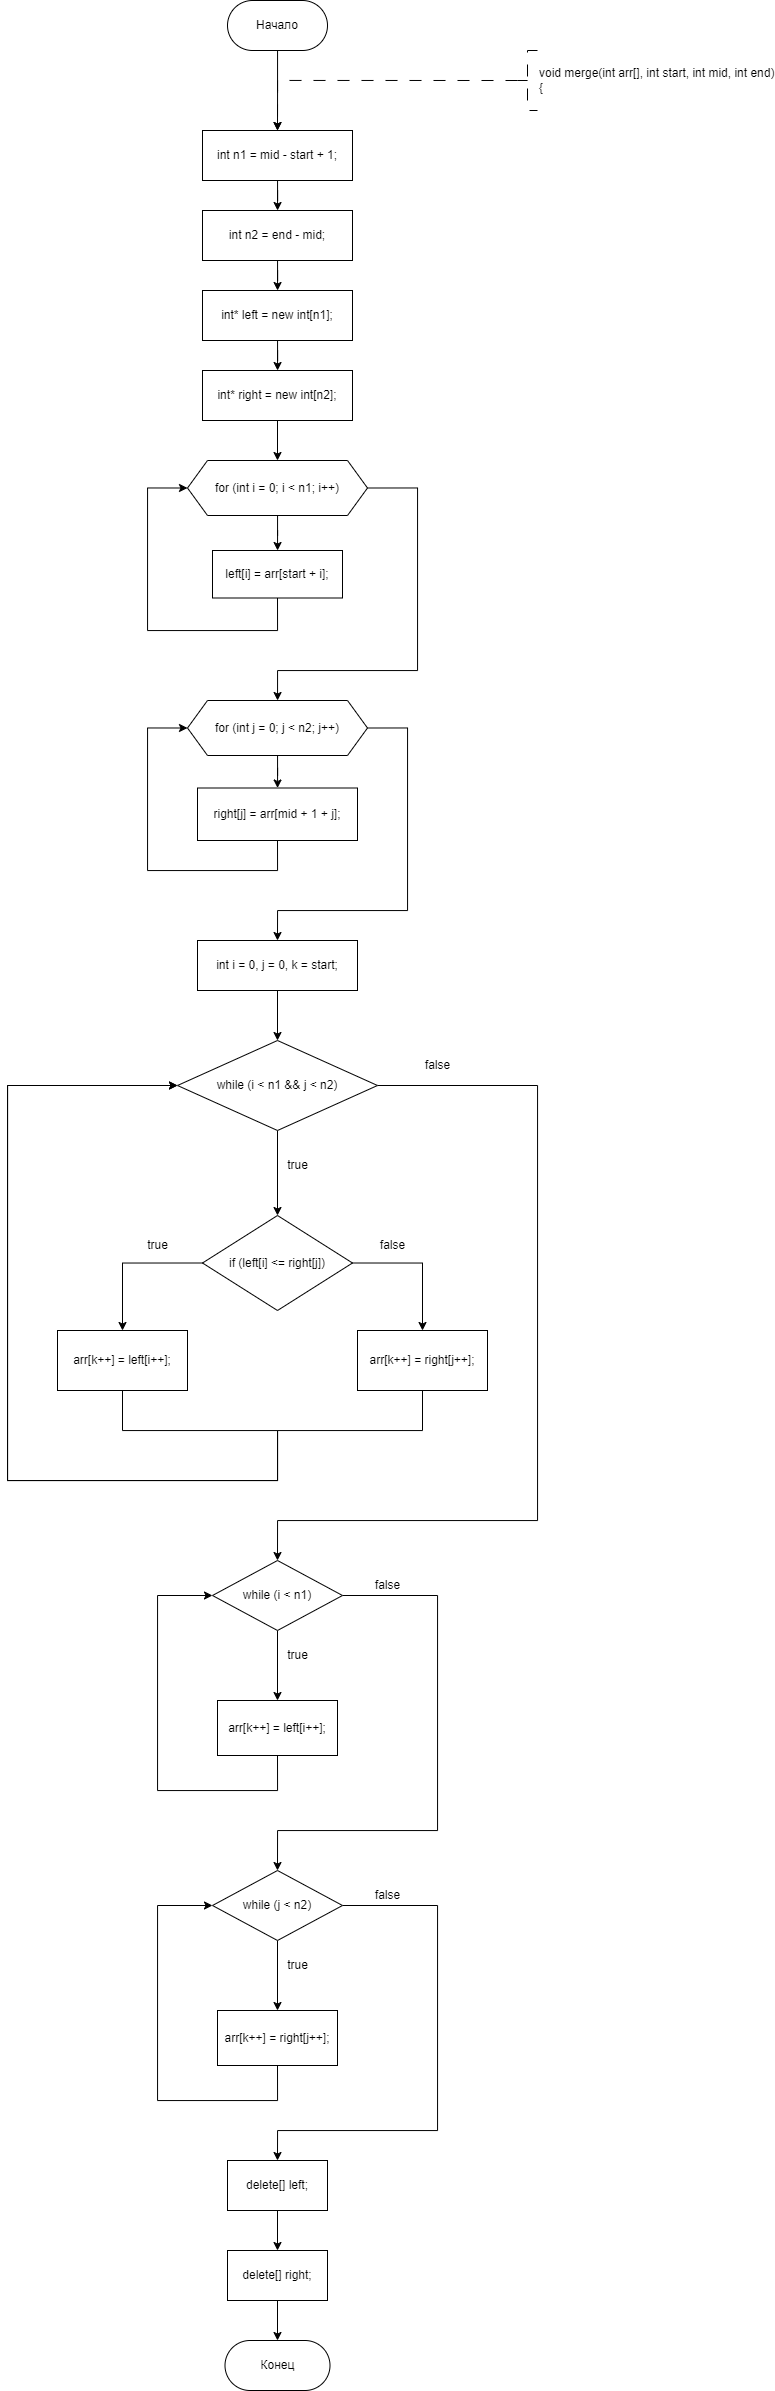

The diagram above was exported from draw.io. Its source (the exported page's mxGraphModel, read from the mxfile embedded in the PNG):
<mxGraphModel dx="1187" dy="787" grid="1" gridSize="10" guides="1" tooltips="1" connect="1" arrows="1" fold="1" page="1" pageScale="1" pageWidth="827" pageHeight="1169" math="0" shadow="0">
  <root>
    <mxCell id="WIyWlLk6GJQsqaUBKTNV-0" />
    <mxCell id="WIyWlLk6GJQsqaUBKTNV-1" parent="WIyWlLk6GJQsqaUBKTNV-0" />
    <mxCell id="pnHCZSPmWgZ_sXGZOYOA-25" value="" style="edgeStyle=orthogonalEdgeStyle;rounded=0;orthogonalLoop=1;jettySize=auto;html=1;entryX=0.5;entryY=0;entryDx=0;entryDy=0;" parent="WIyWlLk6GJQsqaUBKTNV-1" source="dYgHVHrbeeza2v35h9Vv-1" edge="1">
      <mxGeometry relative="1" as="geometry">
        <mxPoint x="360" y="210" as="targetPoint" />
      </mxGeometry>
    </mxCell>
    <mxCell id="dYgHVHrbeeza2v35h9Vv-1" value="Начало" style="rounded=1;whiteSpace=wrap;html=1;arcSize=50;" parent="WIyWlLk6GJQsqaUBKTNV-1" vertex="1">
      <mxGeometry x="310" y="80" width="100" height="50" as="geometry" />
    </mxCell>
    <mxCell id="dYgHVHrbeeza2v35h9Vv-3" value="&lt;div&gt;void merge(int arr[], int start, int mid, int end)&lt;/div&gt;&lt;div&gt;{&lt;/div&gt;" style="strokeWidth=1;html=1;shape=mxgraph.flowchart.annotation_2;align=left;labelPosition=right;pointerEvents=1;dashed=1;dashPattern=12 12;" parent="WIyWlLk6GJQsqaUBKTNV-1" vertex="1">
      <mxGeometry x="600" y="130" width="20" height="60" as="geometry" />
    </mxCell>
    <mxCell id="dYgHVHrbeeza2v35h9Vv-128" value="Конец" style="rounded=1;whiteSpace=wrap;html=1;arcSize=50;" parent="WIyWlLk6GJQsqaUBKTNV-1" vertex="1">
      <mxGeometry x="307.5" y="2420" width="105" height="50" as="geometry" />
    </mxCell>
    <mxCell id="pnHCZSPmWgZ_sXGZOYOA-0" value="" style="edgeStyle=orthogonalEdgeStyle;rounded=0;orthogonalLoop=1;jettySize=auto;html=1;strokeWidth=1;dashed=1;dashPattern=12 12;exitX=0;exitY=0.5;exitDx=0;exitDy=0;exitPerimeter=0;entryX=0.5;entryY=0;entryDx=0;entryDy=0;" parent="WIyWlLk6GJQsqaUBKTNV-1" source="dYgHVHrbeeza2v35h9Vv-3" edge="1">
      <mxGeometry relative="1" as="geometry">
        <Array as="points">
          <mxPoint x="360" y="160" />
        </Array>
        <mxPoint x="360" y="210" as="targetPoint" />
        <mxPoint x="690.51" y="260" as="sourcePoint" />
      </mxGeometry>
    </mxCell>
    <mxCell id="6DKNxDZn2-YfIX9dpprz-61" value="" style="edgeStyle=orthogonalEdgeStyle;rounded=0;orthogonalLoop=1;jettySize=auto;html=1;" edge="1" parent="WIyWlLk6GJQsqaUBKTNV-1" source="6DKNxDZn2-YfIX9dpprz-59" target="6DKNxDZn2-YfIX9dpprz-60">
      <mxGeometry relative="1" as="geometry" />
    </mxCell>
    <mxCell id="6DKNxDZn2-YfIX9dpprz-59" value="int n1 = mid - start + 1;" style="whiteSpace=wrap;html=1;" vertex="1" parent="WIyWlLk6GJQsqaUBKTNV-1">
      <mxGeometry x="285" y="210" width="150" height="50" as="geometry" />
    </mxCell>
    <mxCell id="6DKNxDZn2-YfIX9dpprz-63" value="" style="edgeStyle=orthogonalEdgeStyle;rounded=0;orthogonalLoop=1;jettySize=auto;html=1;" edge="1" parent="WIyWlLk6GJQsqaUBKTNV-1" source="6DKNxDZn2-YfIX9dpprz-60" target="6DKNxDZn2-YfIX9dpprz-62">
      <mxGeometry relative="1" as="geometry" />
    </mxCell>
    <mxCell id="6DKNxDZn2-YfIX9dpprz-60" value="int n2 = end - mid;" style="whiteSpace=wrap;html=1;" vertex="1" parent="WIyWlLk6GJQsqaUBKTNV-1">
      <mxGeometry x="285" y="290" width="150" height="50" as="geometry" />
    </mxCell>
    <mxCell id="6DKNxDZn2-YfIX9dpprz-65" value="" style="edgeStyle=orthogonalEdgeStyle;rounded=0;orthogonalLoop=1;jettySize=auto;html=1;" edge="1" parent="WIyWlLk6GJQsqaUBKTNV-1" source="6DKNxDZn2-YfIX9dpprz-62" target="6DKNxDZn2-YfIX9dpprz-64">
      <mxGeometry relative="1" as="geometry" />
    </mxCell>
    <mxCell id="6DKNxDZn2-YfIX9dpprz-62" value="int* left = new int[n1];" style="whiteSpace=wrap;html=1;" vertex="1" parent="WIyWlLk6GJQsqaUBKTNV-1">
      <mxGeometry x="285" y="370" width="150" height="50" as="geometry" />
    </mxCell>
    <mxCell id="6DKNxDZn2-YfIX9dpprz-67" value="" style="edgeStyle=orthogonalEdgeStyle;rounded=0;orthogonalLoop=1;jettySize=auto;html=1;" edge="1" parent="WIyWlLk6GJQsqaUBKTNV-1" source="6DKNxDZn2-YfIX9dpprz-64" target="6DKNxDZn2-YfIX9dpprz-66">
      <mxGeometry relative="1" as="geometry" />
    </mxCell>
    <mxCell id="6DKNxDZn2-YfIX9dpprz-64" value="int* right = new int[n2];" style="whiteSpace=wrap;html=1;" vertex="1" parent="WIyWlLk6GJQsqaUBKTNV-1">
      <mxGeometry x="285" y="450" width="150" height="50" as="geometry" />
    </mxCell>
    <mxCell id="6DKNxDZn2-YfIX9dpprz-69" value="" style="edgeStyle=orthogonalEdgeStyle;rounded=0;orthogonalLoop=1;jettySize=auto;html=1;" edge="1" parent="WIyWlLk6GJQsqaUBKTNV-1" source="6DKNxDZn2-YfIX9dpprz-66" target="6DKNxDZn2-YfIX9dpprz-68">
      <mxGeometry relative="1" as="geometry" />
    </mxCell>
    <mxCell id="6DKNxDZn2-YfIX9dpprz-75" style="edgeStyle=orthogonalEdgeStyle;rounded=0;orthogonalLoop=1;jettySize=auto;html=1;exitX=1;exitY=0.5;exitDx=0;exitDy=0;" edge="1" parent="WIyWlLk6GJQsqaUBKTNV-1" source="6DKNxDZn2-YfIX9dpprz-66" target="6DKNxDZn2-YfIX9dpprz-72">
      <mxGeometry relative="1" as="geometry">
        <Array as="points">
          <mxPoint x="500" y="567" />
          <mxPoint x="500" y="750" />
          <mxPoint x="360" y="750" />
        </Array>
      </mxGeometry>
    </mxCell>
    <mxCell id="6DKNxDZn2-YfIX9dpprz-66" value="for (int i = 0; i &lt; n1; i++)" style="shape=hexagon;perimeter=hexagonPerimeter2;whiteSpace=wrap;html=1;fixedSize=1;" vertex="1" parent="WIyWlLk6GJQsqaUBKTNV-1">
      <mxGeometry x="270" y="540" width="180" height="55" as="geometry" />
    </mxCell>
    <mxCell id="6DKNxDZn2-YfIX9dpprz-70" style="edgeStyle=orthogonalEdgeStyle;rounded=0;orthogonalLoop=1;jettySize=auto;html=1;exitX=0.5;exitY=1;exitDx=0;exitDy=0;entryX=0;entryY=0.5;entryDx=0;entryDy=0;" edge="1" parent="WIyWlLk6GJQsqaUBKTNV-1" source="6DKNxDZn2-YfIX9dpprz-68" target="6DKNxDZn2-YfIX9dpprz-66">
      <mxGeometry relative="1" as="geometry">
        <Array as="points">
          <mxPoint x="360" y="710" />
          <mxPoint x="230" y="710" />
          <mxPoint x="230" y="567" />
        </Array>
      </mxGeometry>
    </mxCell>
    <mxCell id="6DKNxDZn2-YfIX9dpprz-68" value="left[i] = arr[start + i];" style="whiteSpace=wrap;html=1;" vertex="1" parent="WIyWlLk6GJQsqaUBKTNV-1">
      <mxGeometry x="295" y="630" width="130" height="47.5" as="geometry" />
    </mxCell>
    <mxCell id="6DKNxDZn2-YfIX9dpprz-71" value="" style="edgeStyle=orthogonalEdgeStyle;rounded=0;orthogonalLoop=1;jettySize=auto;html=1;" edge="1" parent="WIyWlLk6GJQsqaUBKTNV-1" source="6DKNxDZn2-YfIX9dpprz-72" target="6DKNxDZn2-YfIX9dpprz-74">
      <mxGeometry relative="1" as="geometry" />
    </mxCell>
    <mxCell id="6DKNxDZn2-YfIX9dpprz-77" style="edgeStyle=orthogonalEdgeStyle;rounded=0;orthogonalLoop=1;jettySize=auto;html=1;exitX=1;exitY=0.5;exitDx=0;exitDy=0;entryX=0.5;entryY=0;entryDx=0;entryDy=0;" edge="1" parent="WIyWlLk6GJQsqaUBKTNV-1" source="6DKNxDZn2-YfIX9dpprz-72" target="6DKNxDZn2-YfIX9dpprz-76">
      <mxGeometry relative="1" as="geometry">
        <Array as="points">
          <mxPoint x="490" y="808" />
          <mxPoint x="490" y="990" />
          <mxPoint x="360" y="990" />
        </Array>
      </mxGeometry>
    </mxCell>
    <mxCell id="6DKNxDZn2-YfIX9dpprz-72" value="for (int j = 0; j &amp;lt; n2; j++)" style="shape=hexagon;perimeter=hexagonPerimeter2;whiteSpace=wrap;html=1;fixedSize=1;" vertex="1" parent="WIyWlLk6GJQsqaUBKTNV-1">
      <mxGeometry x="270" y="780" width="180" height="55" as="geometry" />
    </mxCell>
    <mxCell id="6DKNxDZn2-YfIX9dpprz-73" style="edgeStyle=orthogonalEdgeStyle;rounded=0;orthogonalLoop=1;jettySize=auto;html=1;exitX=0.5;exitY=1;exitDx=0;exitDy=0;entryX=0;entryY=0.5;entryDx=0;entryDy=0;" edge="1" parent="WIyWlLk6GJQsqaUBKTNV-1" source="6DKNxDZn2-YfIX9dpprz-74" target="6DKNxDZn2-YfIX9dpprz-72">
      <mxGeometry relative="1" as="geometry">
        <Array as="points">
          <mxPoint x="360" y="950" />
          <mxPoint x="230" y="950" />
          <mxPoint x="230" y="807" />
        </Array>
      </mxGeometry>
    </mxCell>
    <mxCell id="6DKNxDZn2-YfIX9dpprz-74" value="right[j] = arr[mid + 1 + j];" style="whiteSpace=wrap;html=1;" vertex="1" parent="WIyWlLk6GJQsqaUBKTNV-1">
      <mxGeometry x="280" y="867.5" width="160" height="52.5" as="geometry" />
    </mxCell>
    <mxCell id="6DKNxDZn2-YfIX9dpprz-79" value="" style="edgeStyle=orthogonalEdgeStyle;rounded=0;orthogonalLoop=1;jettySize=auto;html=1;" edge="1" parent="WIyWlLk6GJQsqaUBKTNV-1" source="6DKNxDZn2-YfIX9dpprz-76" target="6DKNxDZn2-YfIX9dpprz-78">
      <mxGeometry relative="1" as="geometry" />
    </mxCell>
    <mxCell id="6DKNxDZn2-YfIX9dpprz-76" value="int i = 0, j = 0, k = start;" style="whiteSpace=wrap;html=1;" vertex="1" parent="WIyWlLk6GJQsqaUBKTNV-1">
      <mxGeometry x="280" y="1020" width="160" height="50" as="geometry" />
    </mxCell>
    <mxCell id="6DKNxDZn2-YfIX9dpprz-81" value="" style="edgeStyle=orthogonalEdgeStyle;rounded=0;orthogonalLoop=1;jettySize=auto;html=1;" edge="1" parent="WIyWlLk6GJQsqaUBKTNV-1" source="6DKNxDZn2-YfIX9dpprz-78" target="6DKNxDZn2-YfIX9dpprz-80">
      <mxGeometry relative="1" as="geometry" />
    </mxCell>
    <mxCell id="6DKNxDZn2-YfIX9dpprz-106" style="edgeStyle=orthogonalEdgeStyle;rounded=0;orthogonalLoop=1;jettySize=auto;html=1;exitX=1;exitY=0.5;exitDx=0;exitDy=0;entryX=0.5;entryY=0;entryDx=0;entryDy=0;" edge="1" parent="WIyWlLk6GJQsqaUBKTNV-1" source="6DKNxDZn2-YfIX9dpprz-78" target="6DKNxDZn2-YfIX9dpprz-92">
      <mxGeometry relative="1" as="geometry">
        <Array as="points">
          <mxPoint x="620" y="1165" />
          <mxPoint x="620" y="1600" />
          <mxPoint x="360" y="1600" />
        </Array>
      </mxGeometry>
    </mxCell>
    <mxCell id="6DKNxDZn2-YfIX9dpprz-78" value="while (i &amp;lt; n1 &amp;amp;&amp;amp; j &amp;lt; n2)" style="rhombus;whiteSpace=wrap;html=1;" vertex="1" parent="WIyWlLk6GJQsqaUBKTNV-1">
      <mxGeometry x="260" y="1120" width="200" height="90" as="geometry" />
    </mxCell>
    <mxCell id="6DKNxDZn2-YfIX9dpprz-85" style="edgeStyle=orthogonalEdgeStyle;rounded=0;orthogonalLoop=1;jettySize=auto;html=1;exitX=0;exitY=0.5;exitDx=0;exitDy=0;entryX=0.5;entryY=0;entryDx=0;entryDy=0;" edge="1" parent="WIyWlLk6GJQsqaUBKTNV-1" source="6DKNxDZn2-YfIX9dpprz-80" target="6DKNxDZn2-YfIX9dpprz-84">
      <mxGeometry relative="1" as="geometry" />
    </mxCell>
    <mxCell id="6DKNxDZn2-YfIX9dpprz-87" style="edgeStyle=orthogonalEdgeStyle;rounded=0;orthogonalLoop=1;jettySize=auto;html=1;exitX=1;exitY=0.5;exitDx=0;exitDy=0;entryX=0.5;entryY=0;entryDx=0;entryDy=0;" edge="1" parent="WIyWlLk6GJQsqaUBKTNV-1" source="6DKNxDZn2-YfIX9dpprz-80" target="6DKNxDZn2-YfIX9dpprz-86">
      <mxGeometry relative="1" as="geometry" />
    </mxCell>
    <mxCell id="6DKNxDZn2-YfIX9dpprz-80" value="if (left[i] &lt;= right[j])" style="rhombus;whiteSpace=wrap;html=1;" vertex="1" parent="WIyWlLk6GJQsqaUBKTNV-1">
      <mxGeometry x="285" y="1295" width="150" height="95" as="geometry" />
    </mxCell>
    <mxCell id="6DKNxDZn2-YfIX9dpprz-82" value="true" style="text;html=1;align=center;verticalAlign=middle;resizable=0;points=[];autosize=1;strokeColor=none;fillColor=none;" vertex="1" parent="WIyWlLk6GJQsqaUBKTNV-1">
      <mxGeometry x="360" y="1230" width="40" height="30" as="geometry" />
    </mxCell>
    <mxCell id="6DKNxDZn2-YfIX9dpprz-83" value="true" style="text;html=1;align=center;verticalAlign=middle;resizable=0;points=[];autosize=1;strokeColor=none;fillColor=none;" vertex="1" parent="WIyWlLk6GJQsqaUBKTNV-1">
      <mxGeometry x="220" y="1310" width="40" height="30" as="geometry" />
    </mxCell>
    <mxCell id="6DKNxDZn2-YfIX9dpprz-90" style="edgeStyle=orthogonalEdgeStyle;rounded=0;orthogonalLoop=1;jettySize=auto;html=1;exitX=0.5;exitY=1;exitDx=0;exitDy=0;entryX=0;entryY=0.5;entryDx=0;entryDy=0;" edge="1" parent="WIyWlLk6GJQsqaUBKTNV-1" source="6DKNxDZn2-YfIX9dpprz-84" target="6DKNxDZn2-YfIX9dpprz-78">
      <mxGeometry relative="1" as="geometry">
        <Array as="points">
          <mxPoint x="205" y="1510" />
          <mxPoint x="360" y="1510" />
          <mxPoint x="360" y="1560" />
          <mxPoint x="90" y="1560" />
          <mxPoint x="90" y="1165" />
        </Array>
      </mxGeometry>
    </mxCell>
    <mxCell id="6DKNxDZn2-YfIX9dpprz-84" value="arr[k++] = left[i++];" style="whiteSpace=wrap;html=1;" vertex="1" parent="WIyWlLk6GJQsqaUBKTNV-1">
      <mxGeometry x="140" y="1410" width="130" height="60" as="geometry" />
    </mxCell>
    <mxCell id="6DKNxDZn2-YfIX9dpprz-91" style="edgeStyle=orthogonalEdgeStyle;rounded=0;orthogonalLoop=1;jettySize=auto;html=1;exitX=0.5;exitY=1;exitDx=0;exitDy=0;entryX=0;entryY=0.5;entryDx=0;entryDy=0;" edge="1" parent="WIyWlLk6GJQsqaUBKTNV-1" source="6DKNxDZn2-YfIX9dpprz-86" target="6DKNxDZn2-YfIX9dpprz-78">
      <mxGeometry relative="1" as="geometry">
        <Array as="points">
          <mxPoint x="505" y="1510" />
          <mxPoint x="360" y="1510" />
          <mxPoint x="360" y="1560" />
          <mxPoint x="90" y="1560" />
          <mxPoint x="90" y="1165" />
        </Array>
      </mxGeometry>
    </mxCell>
    <mxCell id="6DKNxDZn2-YfIX9dpprz-86" value="arr[k++] = right[j++];" style="whiteSpace=wrap;html=1;" vertex="1" parent="WIyWlLk6GJQsqaUBKTNV-1">
      <mxGeometry x="440" y="1410" width="130" height="60" as="geometry" />
    </mxCell>
    <mxCell id="6DKNxDZn2-YfIX9dpprz-88" value="false" style="text;html=1;align=center;verticalAlign=middle;resizable=0;points=[];autosize=1;strokeColor=none;fillColor=none;" vertex="1" parent="WIyWlLk6GJQsqaUBKTNV-1">
      <mxGeometry x="450" y="1310" width="50" height="30" as="geometry" />
    </mxCell>
    <mxCell id="6DKNxDZn2-YfIX9dpprz-89" value="false" style="text;html=1;align=center;verticalAlign=middle;resizable=0;points=[];autosize=1;strokeColor=none;fillColor=none;" vertex="1" parent="WIyWlLk6GJQsqaUBKTNV-1">
      <mxGeometry x="495" y="1130" width="50" height="30" as="geometry" />
    </mxCell>
    <mxCell id="6DKNxDZn2-YfIX9dpprz-94" value="" style="edgeStyle=orthogonalEdgeStyle;rounded=0;orthogonalLoop=1;jettySize=auto;html=1;" edge="1" parent="WIyWlLk6GJQsqaUBKTNV-1" source="6DKNxDZn2-YfIX9dpprz-92" target="6DKNxDZn2-YfIX9dpprz-93">
      <mxGeometry relative="1" as="geometry" />
    </mxCell>
    <mxCell id="6DKNxDZn2-YfIX9dpprz-104" style="edgeStyle=orthogonalEdgeStyle;rounded=0;orthogonalLoop=1;jettySize=auto;html=1;exitX=1;exitY=0.5;exitDx=0;exitDy=0;entryX=0.5;entryY=0;entryDx=0;entryDy=0;" edge="1" parent="WIyWlLk6GJQsqaUBKTNV-1" source="6DKNxDZn2-YfIX9dpprz-92" target="6DKNxDZn2-YfIX9dpprz-99">
      <mxGeometry relative="1" as="geometry">
        <Array as="points">
          <mxPoint x="520" y="1675" />
          <mxPoint x="520" y="1910" />
          <mxPoint x="360" y="1910" />
        </Array>
      </mxGeometry>
    </mxCell>
    <mxCell id="6DKNxDZn2-YfIX9dpprz-92" value="while (i &amp;lt; n1)" style="rhombus;whiteSpace=wrap;html=1;" vertex="1" parent="WIyWlLk6GJQsqaUBKTNV-1">
      <mxGeometry x="295" y="1640" width="130" height="70" as="geometry" />
    </mxCell>
    <mxCell id="6DKNxDZn2-YfIX9dpprz-95" style="edgeStyle=orthogonalEdgeStyle;rounded=0;orthogonalLoop=1;jettySize=auto;html=1;exitX=0.5;exitY=1;exitDx=0;exitDy=0;entryX=0;entryY=0.5;entryDx=0;entryDy=0;" edge="1" parent="WIyWlLk6GJQsqaUBKTNV-1" source="6DKNxDZn2-YfIX9dpprz-93" target="6DKNxDZn2-YfIX9dpprz-92">
      <mxGeometry relative="1" as="geometry">
        <Array as="points">
          <mxPoint x="360" y="1870" />
          <mxPoint x="240" y="1870" />
          <mxPoint x="240" y="1675" />
        </Array>
      </mxGeometry>
    </mxCell>
    <mxCell id="6DKNxDZn2-YfIX9dpprz-93" value="arr[k++] = left[i++];" style="whiteSpace=wrap;html=1;" vertex="1" parent="WIyWlLk6GJQsqaUBKTNV-1">
      <mxGeometry x="300" y="1780" width="120" height="55" as="geometry" />
    </mxCell>
    <mxCell id="6DKNxDZn2-YfIX9dpprz-96" value="true" style="text;html=1;align=center;verticalAlign=middle;resizable=0;points=[];autosize=1;strokeColor=none;fillColor=none;" vertex="1" parent="WIyWlLk6GJQsqaUBKTNV-1">
      <mxGeometry x="360" y="1720" width="40" height="30" as="geometry" />
    </mxCell>
    <mxCell id="6DKNxDZn2-YfIX9dpprz-97" value="false" style="text;html=1;align=center;verticalAlign=middle;resizable=0;points=[];autosize=1;strokeColor=none;fillColor=none;" vertex="1" parent="WIyWlLk6GJQsqaUBKTNV-1">
      <mxGeometry x="445" y="1650" width="50" height="30" as="geometry" />
    </mxCell>
    <mxCell id="6DKNxDZn2-YfIX9dpprz-98" value="" style="edgeStyle=orthogonalEdgeStyle;rounded=0;orthogonalLoop=1;jettySize=auto;html=1;" edge="1" parent="WIyWlLk6GJQsqaUBKTNV-1" source="6DKNxDZn2-YfIX9dpprz-99" target="6DKNxDZn2-YfIX9dpprz-101">
      <mxGeometry relative="1" as="geometry" />
    </mxCell>
    <mxCell id="6DKNxDZn2-YfIX9dpprz-110" style="edgeStyle=orthogonalEdgeStyle;rounded=0;orthogonalLoop=1;jettySize=auto;html=1;exitX=1;exitY=0.5;exitDx=0;exitDy=0;entryX=0.5;entryY=0;entryDx=0;entryDy=0;" edge="1" parent="WIyWlLk6GJQsqaUBKTNV-1" source="6DKNxDZn2-YfIX9dpprz-99" target="6DKNxDZn2-YfIX9dpprz-107">
      <mxGeometry relative="1" as="geometry">
        <Array as="points">
          <mxPoint x="520" y="1985" />
          <mxPoint x="520" y="2210" />
          <mxPoint x="360" y="2210" />
        </Array>
      </mxGeometry>
    </mxCell>
    <mxCell id="6DKNxDZn2-YfIX9dpprz-99" value="while (j &amp;lt; n2)" style="rhombus;whiteSpace=wrap;html=1;" vertex="1" parent="WIyWlLk6GJQsqaUBKTNV-1">
      <mxGeometry x="295" y="1950" width="130" height="70" as="geometry" />
    </mxCell>
    <mxCell id="6DKNxDZn2-YfIX9dpprz-100" style="edgeStyle=orthogonalEdgeStyle;rounded=0;orthogonalLoop=1;jettySize=auto;html=1;exitX=0.5;exitY=1;exitDx=0;exitDy=0;entryX=0;entryY=0.5;entryDx=0;entryDy=0;" edge="1" parent="WIyWlLk6GJQsqaUBKTNV-1" source="6DKNxDZn2-YfIX9dpprz-101" target="6DKNxDZn2-YfIX9dpprz-99">
      <mxGeometry relative="1" as="geometry">
        <Array as="points">
          <mxPoint x="360" y="2180" />
          <mxPoint x="240" y="2180" />
          <mxPoint x="240" y="1985" />
        </Array>
      </mxGeometry>
    </mxCell>
    <mxCell id="6DKNxDZn2-YfIX9dpprz-101" value="arr[k++] = right[j++];" style="whiteSpace=wrap;html=1;" vertex="1" parent="WIyWlLk6GJQsqaUBKTNV-1">
      <mxGeometry x="300" y="2090" width="120" height="55" as="geometry" />
    </mxCell>
    <mxCell id="6DKNxDZn2-YfIX9dpprz-102" value="true" style="text;html=1;align=center;verticalAlign=middle;resizable=0;points=[];autosize=1;strokeColor=none;fillColor=none;" vertex="1" parent="WIyWlLk6GJQsqaUBKTNV-1">
      <mxGeometry x="360" y="2030" width="40" height="30" as="geometry" />
    </mxCell>
    <mxCell id="6DKNxDZn2-YfIX9dpprz-103" value="false" style="text;html=1;align=center;verticalAlign=middle;resizable=0;points=[];autosize=1;strokeColor=none;fillColor=none;" vertex="1" parent="WIyWlLk6GJQsqaUBKTNV-1">
      <mxGeometry x="445" y="1960" width="50" height="30" as="geometry" />
    </mxCell>
    <mxCell id="6DKNxDZn2-YfIX9dpprz-109" value="" style="edgeStyle=orthogonalEdgeStyle;rounded=0;orthogonalLoop=1;jettySize=auto;html=1;" edge="1" parent="WIyWlLk6GJQsqaUBKTNV-1" source="6DKNxDZn2-YfIX9dpprz-107" target="6DKNxDZn2-YfIX9dpprz-108">
      <mxGeometry relative="1" as="geometry" />
    </mxCell>
    <mxCell id="6DKNxDZn2-YfIX9dpprz-107" value="delete[] left;" style="whiteSpace=wrap;html=1;" vertex="1" parent="WIyWlLk6GJQsqaUBKTNV-1">
      <mxGeometry x="310" y="2240" width="100" height="50" as="geometry" />
    </mxCell>
    <mxCell id="6DKNxDZn2-YfIX9dpprz-111" value="" style="edgeStyle=orthogonalEdgeStyle;rounded=0;orthogonalLoop=1;jettySize=auto;html=1;" edge="1" parent="WIyWlLk6GJQsqaUBKTNV-1" source="6DKNxDZn2-YfIX9dpprz-108" target="dYgHVHrbeeza2v35h9Vv-128">
      <mxGeometry relative="1" as="geometry" />
    </mxCell>
    <mxCell id="6DKNxDZn2-YfIX9dpprz-108" value="delete[] right;" style="whiteSpace=wrap;html=1;" vertex="1" parent="WIyWlLk6GJQsqaUBKTNV-1">
      <mxGeometry x="310" y="2330" width="100" height="50" as="geometry" />
    </mxCell>
  </root>
</mxGraphModel>